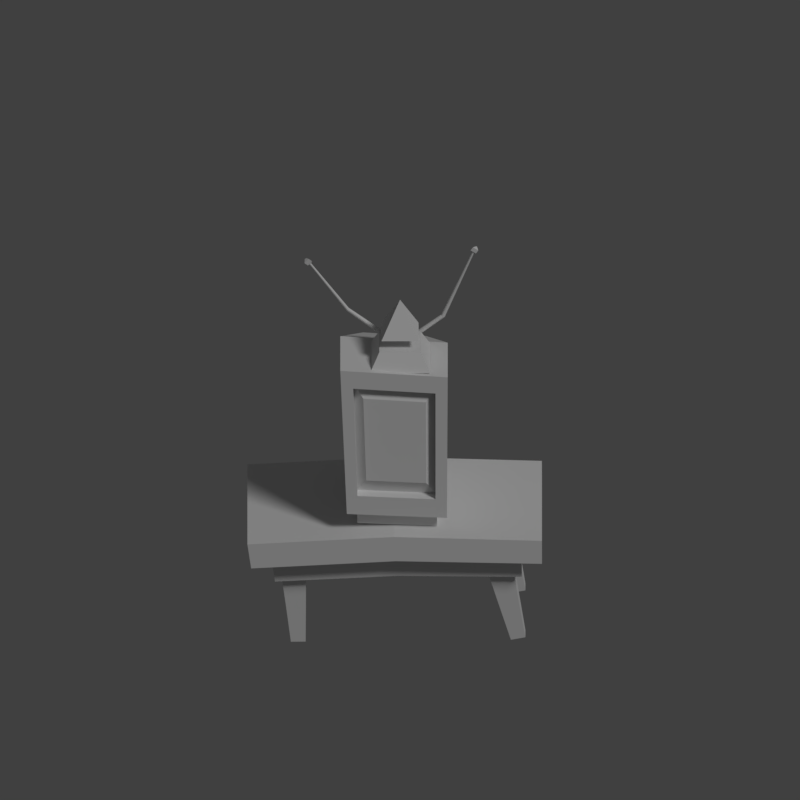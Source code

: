 # Source: tv.blend  (saved by Blender 2.79.0; exported with 4.5.12 LTS)
import bpy
from mathutils import Matrix  # noqa: F401  (used for matrix-valued properties, if any)

bpy.ops.wm.read_factory_settings(use_empty=True)
scene = bpy.context.scene
scene.name = 'Scene'

# ---- collections
col_collection_1 = bpy.data.collections.new('Collection 1'); scene.collection.children.link(col_collection_1)
col_collection_2 = bpy.data.collections.new('Collection 2'); scene.collection.children.link(col_collection_2)
col_collection_2.hide_render = True
col_collection_2.hide_viewport = True
col_collection_3 = bpy.data.collections.new('Collection 3'); scene.collection.children.link(col_collection_3)
col_collection_4 = bpy.data.collections.new('Collection 4'); scene.collection.children.link(col_collection_4)

# ---- materials (node trees are filled in below, after node groups)
mat_material_001 = bpy.data.materials.new('Material.001')
mat_material_001.alpha_threshold = 0.0
mat_material_001.use_transparent_shadow = False
mat_material_001.roughness = 0.5
mat_material_001.line_color = (0.0, 0.0, 0.0, 1.0)
mat_material_004 = bpy.data.materials.new('Material.004')
mat_material_004.alpha_threshold = 0.0
mat_material_004.use_transparent_shadow = False
mat_material_004.diffuse_color = (0.0, 0.0, 0.0, 1.0)
mat_material_004.roughness = 0.5
mat_material = bpy.data.materials.new('Material')
mat_material.alpha_threshold = 0.0
mat_material.use_transparent_shadow = False
mat_material.roughness = 0.5
mat_material_002 = bpy.data.materials.new('Material.002')
mat_material_002.alpha_threshold = 0.0
mat_material_002.use_transparent_shadow = False
mat_material_002.diffuse_color = (0.8, 0.002543, 0.0, 1.0)
mat_material_002.roughness = 0.5

# ---- material node trees

# ---- world
world_world = bpy.data.worlds.new('World'); scene.world = world_world
world_world.color = (0.05088, 0.05088, 0.05088)
world_world.use_sun_shadow = False
world_world.sun_shadow_jitter_overblur = 0.0
world_world.cycles.sampling_method = 'MANUAL'

# ---- cameras
cam_camera = bpy.data.cameras.new('Camera')
cam_camera.type = 'ORTHO'
cam_camera.clip_end = 100.0
cam_camera.lens = 35.0
cam_camera.sensor_width = 32.0
cam_camera.sensor_height = 18.0
cam_camera.ortho_scale = 3.0
cam_camera.dof.focus_distance = 0.0
cam_camera.dof.aperture_fstop = 128.0

# ---- lights
light_lamp = bpy.data.lights.new('Lamp', 'SUN')
light_lamp.transmission_factor = 0.0
light_lamp.cutoff_distance = 30.0
light_lamp.angle = 0.1993
light_lamp.energy = 1.0
light_lamp.shadow_buffer_clip_start = 1.001
light_lamp.shadow_soft_size = 0.1
light_lamp.shadow_cascade_max_distance = 1000.0

# ---- meshes
me_cube_006 = bpy.data.meshes.new('Cube.006')
me_cube_006.from_pydata([(0.01957, -0.02666, -0.3121), (0.04765, -0.04444, -0.003532), (0.01957, 0.02666, -0.3121), (0.04765, 0.04444, -0.003532), (-0.03589, -0.02666, -0.3098), (-0.04765, -0.04444, 0.003532), (-0.03589, 0.02666, -0.3098), (-0.04765, 0.04444, 0.003532), (0.03317, -0.03555, -0.1577), (0.03317, 0.03555, -0.1577), (-0.04185, 0.03555, -0.1534), (-0.04185, -0.03555, -0.1534)], [], [(8, 9, 3, 1), (9, 10, 7, 3), (10, 11, 5, 7), (11, 8, 1, 5), (2, 0, 4, 6), (7, 5, 1, 3), (4, 0, 8, 11), (6, 4, 11, 10), (2, 6, 10, 9), (0, 2, 9, 8)])
me_cube_006.use_remesh_preserve_volume = False
me_cube_006.use_remesh_preserve_attributes = False
me_cube_006.use_mirror_vertex_groups = False
me_cube_006.update()
me_cube_005 = bpy.data.meshes.new('Cube.005')
me_cube_005.from_pydata([(0.01957, -0.02666, -0.3121), (0.04765, -0.04444, -0.003532), (0.01957, 0.02666, -0.3121), (0.04765, 0.04444, -0.003532), (-0.03589, -0.02666, -0.3098), (-0.04765, -0.04444, 0.003532), (-0.03589, 0.02666, -0.3098), (-0.04765, 0.04444, 0.003532), (0.03317, -0.03555, -0.1577), (0.03317, 0.03555, -0.1577), (-0.04185, 0.03555, -0.1534), (-0.04185, -0.03555, -0.1534)], [], [(8, 9, 3, 1), (9, 10, 7, 3), (10, 11, 5, 7), (11, 8, 1, 5), (2, 0, 4, 6), (7, 5, 1, 3), (4, 0, 8, 11), (6, 4, 11, 10), (2, 6, 10, 9), (0, 2, 9, 8)])
me_cube_005.use_remesh_preserve_volume = False
me_cube_005.use_remesh_preserve_attributes = False
me_cube_005.use_mirror_vertex_groups = False
me_cube_005.update()
me_cube_004 = bpy.data.meshes.new('Cube.004')
me_cube_004.from_pydata([(-0.009068, -0.02666, -0.3219), (-0.04756, -0.04444, -0.0009123), (-0.009068, 0.02666, -0.3219), (-0.04756, 0.04444, -0.0009124), (0.04633, -0.02666, -0.3213), (0.04756, -0.04444, 0.0009122), (0.04633, 0.02666, -0.3213), (0.04756, 0.04444, 0.0009123), (-0.02753, -0.03555, -0.1618), (-0.02753, 0.03555, -0.1618), (0.04737, 0.03555, -0.1607), (0.04737, -0.03555, -0.1607)], [], [(8, 1, 3, 9), (9, 3, 7, 10), (10, 7, 5, 11), (11, 5, 1, 8), (2, 6, 4, 0), (7, 3, 1, 5), (4, 11, 8, 0), (6, 10, 11, 4), (2, 9, 10, 6), (0, 8, 9, 2)])
me_cube_004.use_remesh_preserve_volume = False
me_cube_004.use_remesh_preserve_attributes = False
me_cube_004.use_mirror_vertex_groups = False
me_cube_004.update()
me_cube_003 = bpy.data.meshes.new('Cube.003')
me_cube_003.from_pydata([(-0.009068, -0.02666, -0.3219), (-0.04756, -0.04444, -0.0009124), (-0.009069, 0.02666, -0.3219), (-0.04756, 0.04444, -0.0009123), (0.04633, -0.02666, -0.3213), (0.04756, -0.04444, 0.0009124), (0.04633, 0.02666, -0.3213), (0.04756, 0.04444, 0.0009124), (-0.02753, -0.03555, -0.1618), (-0.02753, 0.03555, -0.1618), (0.04737, 0.03555, -0.1607), (0.04737, -0.03555, -0.1607)], [], [(8, 1, 3, 9), (9, 3, 7, 10), (10, 7, 5, 11), (11, 5, 1, 8), (2, 6, 4, 0), (7, 3, 1, 5), (4, 11, 8, 0), (6, 10, 11, 4), (2, 9, 10, 6), (0, 8, 9, 2)])
me_cube_003.use_remesh_preserve_volume = False
me_cube_003.use_remesh_preserve_attributes = False
me_cube_003.use_mirror_vertex_groups = False
me_cube_003.update()
me_cube_045 = bpy.data.meshes.new('Cube.045')
me_cube_045.from_pydata([(-0.8068, -0.8068, -0.8243), (-0.7749, -1.0, 0.7749), (-0.483, 0.8068, -0.8243), (-0.5987, 1.0, 0.613), (0.8068, -0.8068, -0.8243), (0.7749, -1.0, 0.7749), (0.483, 0.8068, -0.8243), (0.5987, 1.0, 0.613), (-0.7749, -1.0, -0.5712), (-0.5987, 1.0, -0.7963), (0.5987, 1.0, -0.7963), (0.7749, -1.0, -0.5712), (-0.483, 0.8068, -0.9908), (-0.8068, -0.8068, -0.9908), (0.483, 0.8068, -0.9908), (0.8068, -0.8068, -0.9908), (-1.0, -1.0, -0.7963), (-1.0, -1.0, 1.0), (1.0, -1.0, 1.0), (1.0, -1.0, -0.7963), (-0.5946, -0.9184, -0.411), (-0.5946, -0.9184, 0.6147), (0.5946, -0.9184, 0.6147), (0.5946, -0.9184, -0.411), (-0.7749, -0.8185, -0.5712), (-0.7749, -0.8185, 0.7749), (0.7749, -0.8185, 0.7749), (0.7749, -0.8185, -0.5712), (-0.8068, 0.0, -0.8243), (-1.0, 0.0, 1.0), (0.8068, 0.0, -0.8243), (1.0, 0.0, 1.0), (1.0, 0.0, -0.7963), (-1.0, 0.0, -0.7963), (-0.8068, 0.0, -0.9908), (0.8068, 0.0, -0.9908)], [], [(33, 29, 3, 9), (9, 3, 7, 10), (32, 31, 18, 19), (1, 8, 24, 25), (4, 0, 13, 15), (31, 29, 17, 18), (4, 19, 16, 0), (30, 32, 19, 4), (2, 9, 10, 6), (28, 33, 9, 2), (34, 35, 15, 13), (2, 6, 14, 12), (28, 2, 12, 34), (30, 4, 15, 35), (8, 1, 17, 16), (1, 5, 18, 17), (5, 11, 19, 18), (11, 8, 16, 19), (23, 22, 21, 20), (8, 11, 27, 24), (5, 1, 25, 26), (11, 5, 26, 27), (20, 21, 25, 24), (21, 22, 26, 25), (22, 23, 27, 26), (23, 20, 24, 27), (6, 30, 35, 14), (0, 28, 34, 13), (12, 14, 35, 34), (0, 16, 33, 28), (6, 10, 32, 30), (7, 3, 29, 31), (10, 7, 31, 32), (16, 17, 29, 33)])
me_cube_045.use_remesh_preserve_volume = False
me_cube_045.use_remesh_preserve_attributes = False
me_cube_045.use_mirror_vertex_groups = False
me_cube_045.update()
me_cube_044 = bpy.data.meshes.new('Cube.044')
me_cube_044.from_pydata([(-0.4665, -0.2283, 0.01279), (-0.5516, -0.3, 0.1155), (-0.4665, 0.2283, 0.01279), (-0.5516, 0.3, 0.1155), (-0.5429, 0.3, 0.01097), (-0.5429, -0.3, 0.01097), (-0.4589, 0.2283, -0.09182), (-0.4589, -0.2283, -0.09182), (0.4702, -0.2283, -0.01933), (0.5516, -0.3, 0.07385), (0.4702, 0.2283, -0.01933), (0.5516, 0.3, 0.07385), (0.001545, 0.3, 0.01434), (-0.000482, 0.3, 0.1193), (0.001545, -0.3, 0.01434), (-0.0004821, -0.3, 0.1193), (0.5469, 0.3, -0.02527), (0.5469, -0.3, -0.02527), (0.001545, 0.2283, 0.01434), (0.001545, -0.2283, 0.01434), (0.003506, 0.2283, -0.09049), (0.003506, -0.2283, -0.09049), (0.4664, 0.2283, -0.1193), (0.4664, -0.2283, -0.1193)], [], [(5, 1, 3, 4), (14, 15, 1, 5), (13, 3, 1, 15), (2, 18, 20, 6), (4, 3, 13, 12), (2, 0, 5, 4), (18, 2, 4, 12), (0, 19, 14, 5), (6, 20, 21, 7), (19, 0, 7, 21), (0, 2, 6, 7), (17, 16, 11, 9), (14, 17, 9, 15), (13, 15, 9, 11), (10, 22, 20, 18), (16, 12, 13, 11), (10, 16, 17, 8), (18, 12, 16, 10), (8, 17, 14, 19), (22, 23, 21, 20), (18, 20, 21, 19), (19, 21, 23, 8), (8, 23, 22, 10)])
me_cube_044.use_remesh_preserve_volume = False
me_cube_044.use_remesh_preserve_attributes = False
me_cube_044.use_mirror_vertex_groups = False
me_cube_044.update()
me_cube_001 = bpy.data.meshes.new('Cube.001')
me_cube_001.from_pydata([(1.0, 0.0, -0.1), (-1.0, 2.384e-07, -0.1), (-1.0, 1.788e-07, 0.1), (2.384e-07, 1.0, 0.1), (0.0, 0.0, 0.1), (0.0, 0.0, -0.1), (1.788e-07, 1.0, -0.1), (1.0, -4.768e-07, 0.1), (0.904, 1.0, -0.1), (1.0, 0.904, -0.1), (1.0, -0.904, -0.1), (0.904, -1.0, -0.1), (0.9321, -0.9321, -0.1), (-0.904, -1.0, -0.1), (-1.0, -0.904, -0.1), (-0.9321, -0.9321, -0.1), (-1.0, 0.904, -0.1), (-0.904, 1.0, -0.1), (1.0, 0.904, 0.1), (0.904, 1.0, 0.1), (0.904, -1.0, 0.1), (1.0, -0.904, 0.1), (0.9321, -0.9321, 0.1), (-1.0, -0.904, 0.1), (-0.904, -1.0, 0.1), (-0.9321, -0.9321, 0.1), (-0.904, 1.0, 0.1), (-1.0, 0.904, 0.1), (-0.9837, -0.9775, -0.1), (-0.9837, -0.9775, 0.1), (-0.5, 0.5, -0.1), (-0.5, 0.5, 0.1), (-0.9837, 0.9836, -0.1), (-0.9837, 0.9836, 0.1), (0.5, 0.5, -0.1), (0.5, 0.5, 0.1), (0.9774, 0.9836, -0.1), (0.9774, 0.9836, 0.1), (0.966, -0.918, 0.1), (0.9774, -0.9775, -0.1), (0.9774, -0.9775, 0.1), (0.9744, -0.9497, 0.1)], [], [(9, 18, 7, 0), (7, 35, 3, 4, 22, 41, 38, 21), (0, 7, 21, 10), (1, 30, 6, 5, 15, 14), (36, 9, 0, 34), (37, 19, 3, 35), (13, 15, 5, 12, 11), (1, 2, 27, 16), (11, 20, 24, 13), (31, 3, 26, 33), (30, 1, 16, 32), (6, 34, 0, 10, 12, 5), (3, 31, 2, 23, 25, 4), (14, 23, 2, 1), (20, 22, 4, 25, 24), (3, 6, 17, 26), (10, 39, 11, 12), (13, 28, 14, 15), (40, 21, 38, 41), (23, 29, 24, 25), (36, 37, 18, 9), (39, 40, 20, 11), (28, 29, 23, 14), (32, 33, 26, 17), (19, 8, 6, 3), (13, 24, 29, 28), (16, 27, 33, 32), (6, 30, 32, 17), (2, 31, 33, 27), (8, 19, 37, 36), (18, 37, 35, 7), (8, 36, 34, 6), (10, 21, 40, 39), (20, 40, 41, 22)])
me_cube_001.polygons.foreach_set('material_index', [0, 1, 1, 1, 0, 0, 0, 0, 0, 0, 0, 1, 1, 1, 0, 0, 1, 0, 0, 1, 0, 1, 0, 0, 0, 0, 0, 0, 0, 0, 0, 0, 1, 0])
me_cube_001.materials.append(mat_material_001)
me_cube_001.materials.append(mat_material_004)
me_cube_001.use_remesh_preserve_volume = False
me_cube_001.use_remesh_preserve_attributes = False
me_cube_001.use_mirror_vertex_groups = False
me_cube_001.update()
me_cube = bpy.data.meshes.new('Cube')
me_cube.from_pydata([(1.0, 0.0, -0.1), (-1.0, 2.384e-07, -0.1), (-1.0, 1.788e-07, 0.1), (2.384e-07, 1.0, 0.1), (0.0, 0.0, 0.1), (0.0, 0.0, -0.1), (1.788e-07, 1.0, -0.1), (1.0, -4.768e-07, 0.1), (0.904, 1.0, -0.1), (1.0, 0.904, -0.1), (1.0, -0.904, -0.1), (0.904, -1.0, -0.1), (0.9321, -0.9321, -0.1), (-0.904, -1.0, -0.1), (-1.0, -0.904, -0.1), (-0.9321, -0.9321, -0.1), (-1.0, 0.904, -0.1), (-0.904, 1.0, -0.1), (1.0, 0.904, 0.1), (0.904, 1.0, 0.1), (0.904, -1.0, 0.1), (1.0, -0.904, 0.1), (0.9321, -0.9321, 0.1), (-1.0, -0.904, 0.1), (-0.904, -1.0, 0.1), (-0.9321, -0.9321, 0.1), (-0.904, 1.0, 0.1), (-1.0, 0.904, 0.1), (-0.9837, -0.9775, -0.1), (-0.9837, -0.9775, 0.1), (-0.5, 0.5, -0.1), (-0.5, 0.5, 0.1), (-0.9837, 0.9836, -0.1), (-0.9837, 0.9836, 0.1), (0.5, 0.5, -0.1), (0.5, 0.5, 0.1), (0.9774, 0.9836, -0.1), (0.9774, 0.9836, 0.1), (0.966, -0.918, 0.1), (0.9774, -0.9775, -0.1), (0.9774, -0.9775, 0.1), (0.9744, -0.9497, 0.1)], [], [(9, 18, 7, 0), (7, 35, 3, 4, 22, 41, 38, 21), (0, 7, 21, 10), (1, 30, 6, 5, 15, 14), (36, 9, 0, 34), (37, 19, 3, 35), (13, 15, 5, 12, 11), (1, 2, 27, 16), (11, 20, 24, 13), (31, 3, 26, 33), (30, 1, 16, 32), (6, 34, 0, 10, 12, 5), (3, 31, 2, 23, 25, 4), (14, 23, 2, 1), (20, 22, 4, 25, 24), (3, 6, 17, 26), (10, 39, 11, 12), (13, 28, 14, 15), (40, 21, 38, 41), (23, 29, 24, 25), (36, 37, 18, 9), (39, 40, 20, 11), (28, 29, 23, 14), (32, 33, 26, 17), (19, 8, 6, 3), (13, 24, 29, 28), (16, 27, 33, 32), (6, 30, 32, 17), (2, 31, 33, 27), (8, 19, 37, 36), (18, 37, 35, 7), (8, 36, 34, 6), (10, 21, 40, 39), (20, 40, 41, 22)])
me_cube.polygons.foreach_set('material_index', [0, 1, 1, 1, 0, 0, 0, 0, 0, 0, 0, 1, 1, 1, 0, 0, 1, 0, 0, 1, 0, 1, 0, 0, 0, 0, 0, 0, 0, 0, 0, 0, 1, 0])
me_cube.materials.append(mat_material_001)
me_cube.materials.append(mat_material_004)
me_cube.use_remesh_preserve_volume = False
me_cube.use_remesh_preserve_attributes = False
me_cube.use_mirror_vertex_groups = False
me_cube.update()
me_cube_002 = bpy.data.meshes.new('Cube.002')
me_cube_002.from_pydata([(-1.0, -1.0, 0.0), (-1.0, 1.0, 0.0), (1.0, -1.0, 0.0), (1.0, 1.0, 0.0), (0.6867, -0.6867, 0.6266), (-0.6867, 0.6867, 0.6266), (0.6867, 0.6867, 0.6266), (-0.6867, -0.6867, 0.6266)], [], [(4, 6, 5, 7), (1, 3, 2, 0), (2, 4, 7, 0), (3, 6, 4, 2), (1, 5, 6, 3), (0, 7, 5, 1)])
me_cube_002.materials.append(mat_material)
me_cube_002.materials.append(mat_material_002)
me_cube_002.use_remesh_preserve_volume = False
me_cube_002.use_remesh_preserve_attributes = False
me_cube_002.use_mirror_vertex_groups = False
me_cube_002.update()
me_cylinder_001 = bpy.data.meshes.new('Cylinder.001')
me_cylinder_001.from_pydata([(-2.328e-10, 0.01, 2.384e-07), (0.07137, 0.004, 0.4966), (0.005878, 0.00809, 2.384e-07), (0.07372, 0.003236, 0.4966), (0.009511, 0.00309, 2.384e-07), (0.07517, 0.001236, 0.4966), (0.009511, -0.00309, 2.384e-07), (0.07517, -0.001236, 0.4966), (0.005878, -0.00809, 2.384e-07), (0.07372, -0.003236, 0.4966), (-1.107e-09, -0.01, 2.384e-07), (0.07137, -0.004, 0.4966), (-0.005878, -0.00809, 2.384e-07), (0.06902, -0.003236, 0.4966), (-0.009511, -0.00309, 2.384e-07), (0.06757, -0.001236, 0.4966), (-0.009511, 0.00309, 2.384e-07), (0.06757, 0.001236, 0.4966), (-0.005878, 0.00809, 2.384e-07), (0.06902, 0.003236, 0.4966), (0.07137, 0.014, 0.4875), (0.07137, -1.179e-09, 0.4794), (0.0835, -0.007001, 0.5037), (0.0835, -0.007001, 0.4875), (0.07137, -1.886e-09, 0.5118), (0.05924, -0.007001, 0.5037), (0.05924, -0.007001, 0.4875), (0.07137, 0.014, 0.5037), (-2.189e-10, 0.007, 0.25), (0.004114, 0.005663, 0.25), (0.006657, 0.002163, 0.25), (0.006657, -0.002163, 0.25), (0.004114, -0.005663, 0.25), (-8.308e-10, -0.007, 0.25), (-0.004115, -0.005663, 0.25), (-0.006657, -0.002163, 0.25), (-0.006657, 0.002163, 0.25), (-0.004114, 0.005663, 0.25)], [], [(28, 1, 3, 29), (29, 3, 5, 30), (30, 5, 7, 31), (31, 7, 9, 32), (32, 9, 11, 33), (33, 11, 13, 34), (34, 13, 15, 35), (35, 15, 17, 36), (3, 1, 19, 17, 15, 13, 11, 9, 7, 5), (36, 17, 19, 37), (37, 19, 1, 28), (0, 2, 4, 6, 8, 10, 12, 14, 16, 18), (21, 20, 23), (20, 27, 22, 23), (27, 24, 22), (21, 23, 26), (23, 22, 25, 26), (22, 24, 25), (21, 26, 20), (26, 25, 27, 20), (25, 24, 27), (18, 37, 28, 0), (16, 36, 37, 18), (14, 35, 36, 16), (12, 34, 35, 14), (10, 33, 34, 12), (8, 32, 33, 10), (6, 31, 32, 8), (4, 30, 31, 6), (2, 29, 30, 4), (0, 28, 29, 2)])
me_cylinder_001.use_remesh_preserve_volume = False
me_cylinder_001.use_remesh_preserve_attributes = False
me_cylinder_001.use_mirror_vertex_groups = False
me_cylinder_001.update()
me_cylinder = bpy.data.meshes.new('Cylinder')
me_cylinder.from_pydata([(-2.328e-10, 0.01, 2.384e-07), (-2.049e-10, 0.004, 0.5), (0.005878, 0.00809, 2.384e-07), (0.002351, 0.003236, 0.5), (0.009511, 0.00309, 2.384e-07), (0.003804, 0.001236, 0.5), (0.009511, -0.00309, 2.384e-07), (0.003804, -0.001236, 0.5), (0.005878, -0.00809, 2.384e-07), (0.002351, -0.003236, 0.5), (-1.107e-09, -0.01, 2.384e-07), (-5.546e-10, -0.004, 0.5), (-0.005878, -0.00809, 2.384e-07), (-0.002351, -0.003236, 0.5), (-0.009511, -0.00309, 2.384e-07), (-0.003804, -0.001236, 0.5), (-0.009511, 0.00309, 2.384e-07), (-0.003804, 0.001236, 0.5), (-0.005878, 0.00809, 2.384e-07), (-0.002351, 0.003236, 0.5), (-5.294e-11, 0.014, 0.491), (-5.294e-11, -1.726e-09, 0.4829), (0.01213, -0.007001, 0.5071), (0.01213, -0.007001, 0.491), (-1.277e-09, -2.433e-09, 0.5152), (-0.01213, -0.007001, 0.5071), (-0.01213, -0.007001, 0.491), (2.677e-09, 0.014, 0.5071), (0.06263, 0.00824, 0.1961), (0.06747, 0.006666, 0.1961), (0.07047, 0.002546, 0.1961), (0.07047, -0.002546, 0.1961), (0.06747, -0.006666, 0.1961), (0.06263, -0.00824, 0.1961), (0.05779, -0.006666, 0.1961), (0.05479, -0.002546, 0.1961), (0.05479, 0.002546, 0.1961), (0.05779, 0.006666, 0.1961)], [], [(28, 1, 3, 29), (29, 3, 5, 30), (30, 5, 7, 31), (31, 7, 9, 32), (32, 9, 11, 33), (33, 11, 13, 34), (34, 13, 15, 35), (35, 15, 17, 36), (3, 1, 19, 17, 15, 13, 11, 9, 7, 5), (36, 17, 19, 37), (37, 19, 1, 28), (0, 2, 4, 6, 8, 10, 12, 14, 16, 18), (21, 20, 23), (20, 27, 22, 23), (27, 24, 22), (21, 23, 26), (23, 22, 25, 26), (22, 24, 25), (21, 26, 20), (26, 25, 27, 20), (25, 24, 27), (18, 37, 28, 0), (16, 36, 37, 18), (14, 35, 36, 16), (12, 34, 35, 14), (10, 33, 34, 12), (8, 32, 33, 10), (6, 31, 32, 8), (4, 30, 31, 6), (2, 29, 30, 4), (0, 28, 29, 2)])
me_cylinder.use_remesh_preserve_volume = False
me_cylinder.use_remesh_preserve_attributes = False
me_cylinder.use_mirror_vertex_groups = False
me_cylinder.update()
me_cube_007 = bpy.data.meshes.new('Cube.007')
me_cube_007.from_pydata([(0.0, 0.0, 2.0), (0.6158, 0.6158, 0.7685), (-0.6158, 0.6158, 0.7685), (-0.6158, -0.6158, 0.7685), (0.6158, -0.6158, 0.7685)], [], [(4, 3, 2, 1), (3, 4, 0), (2, 3, 0), (1, 2, 0), (4, 1, 0)])
me_cube_007.materials.append(mat_material)
me_cube_007.materials.append(mat_material_002)
me_cube_007.use_remesh_preserve_volume = False
me_cube_007.use_remesh_preserve_attributes = False
me_cube_007.use_mirror_vertex_groups = False
me_cube_007.update()
lat_lattice = bpy.data.lattices.new('Lattice')
lat_lattice.points_u = 3
lat_lattice.points.foreach_set('co_deform', [-0.5, -0.5, -0.5, 0.0, -0.5, -0.5, 0.5, -0.5, -0.5, -0.5, 0.5, -0.5, 0.0, 0.5, -0.5, 0.5, 0.5, -0.5, -0.664, -0.5, 0.5509, -0.02951, -0.5, 0.599, 0.6049, -0.5, 0.4548, -0.664, 0.5, 0.5509, -0.02951, 0.5, 0.599, 0.6049, 0.5, 0.4548])

# ---- objects
ob_lattice = bpy.data.objects.new('Lattice', lat_lattice)
ob_cube_011 = bpy.data.objects.new('Cube.011', me_cube_006)
ob_cube_010 = bpy.data.objects.new('Cube.010', me_cube_005)
ob_cube_009 = bpy.data.objects.new('Cube.009', me_cube_004)
ob_cube_007 = bpy.data.objects.new('Cube.007', me_cube_003)
ob_cube_001 = bpy.data.objects.new('Cube.001', me_cube_045)
ob_cube = bpy.data.objects.new('Cube', me_cube_044)
ob_lamp = bpy.data.objects.new('Lamp', light_lamp)
ob_camera = bpy.data.objects.new('Camera', cam_camera)
ob_cube_003 = bpy.data.objects.new('Cube.003', me_cube_001)
ob_cube_008 = bpy.data.objects.new('Cube.008', me_cube)
ob_cube_006 = bpy.data.objects.new('Cube.006', me_cube)
ob_cube_005 = bpy.data.objects.new('Cube.005', me_cube)
ob_cube_002 = bpy.data.objects.new('Cube.002', me_cube)
ob_cube_004 = bpy.data.objects.new('Cube.004', me_cube_002)
ob_cylinder_001 = bpy.data.objects.new('Cylinder.001', me_cylinder_001)
ob_cylinder = bpy.data.objects.new('Cylinder', me_cylinder)
ob_cube_012 = bpy.data.objects.new('Cube.012', me_cube_007)

# ---- transforms, parenting, visibility, modifiers, constraints
ob_lattice.location = (0.00993, 0.001806, 0.5967)
ob_lattice.scale = (1.109, 1.0, 1.286)
ob_lattice.lineart.crease_threshold = 0.0
ob_cube_011.parent = ob_lattice
ob_cube_011.matrix_parent_inverse = Matrix(((0.902, 0.0, 0.0, -0.008957), (0.0, 1.0, 0.0, -0.001806), (0.0, 0.0, 0.7777, -0.4641), (0.0, 0.0, 0.0, 1.0)))
ob_cube_011.location = (0.3766, 0.1559, 0.3579)
ob_cube_011.rotation_euler = (0.0, -0.2413, 0.0)
ob_cube_011.lineart.crease_threshold = 0.0
ob_cube_010.parent = ob_lattice
ob_cube_010.matrix_parent_inverse = Matrix(((0.902, 0.0, 0.0, -0.008957), (0.0, 1.0, 0.0, -0.001806), (0.0, 0.0, 0.7777, -0.4641), (0.0, 0.0, 0.0, 1.0)))
ob_cube_010.location = (0.3766, -0.1538, 0.3338)
ob_cube_010.rotation_euler = (0.0, -0.2413, 0.0)
ob_cube_010.lineart.crease_threshold = 0.0
ob_cube_009.parent = ob_lattice
ob_cube_009.matrix_parent_inverse = Matrix(((0.902, 0.0, 0.0, -0.008957), (0.0, 1.0, 0.0, -0.001806), (0.0, 0.0, 0.7777, -0.4641), (0.0, 0.0, 0.0, 1.0)))
ob_cube_009.location = (-0.4, 0.1559, 0.3379)
ob_cube_009.lineart.crease_threshold = 0.0
ob_cube_007.parent = ob_lattice
ob_cube_007.matrix_parent_inverse = Matrix(((0.902, 0.0, 0.0, -0.008957), (0.0, 1.0, 0.0, -0.001806), (0.0, 0.0, 0.7777, -0.4641), (0.0, 0.0, 0.0, 1.0)))
ob_cube_007.location = (-0.4, -0.1538, 0.3379)
ob_cube_007.lineart.crease_threshold = 0.0
ob_cube_001.parent = ob_lattice
ob_cube_001.matrix_parent_inverse = Matrix(((0.902, 0.0, 0.0, -0.008957), (0.0, 1.0, 0.0, -0.001806), (0.0, 0.0, 0.7777, -0.4641), (0.0, 0.0, 0.0, 1.0)))
ob_cube_001.location = (0.0, 0.0, 0.8304)
ob_cube_001.scale = (0.3283, 0.2599, 0.3283)
ob_cube_001.lineart.crease_threshold = 0.0
_m = ob_cube_001.modifiers.new('Lattice', 'LATTICE')
_m.object = ob_lattice
ob_cube.parent = ob_lattice
ob_cube.matrix_parent_inverse = Matrix(((0.902, 0.0, 0.0, -0.008957), (0.0, 1.0, 0.0, -0.001806), (0.0, 0.0, 0.7777, -0.4641), (0.0, 0.0, 0.0, 1.0)))
ob_cube.location = (-0.01522, 0.0, 0.4193)
ob_cube.rotation_euler = (0.0, -0.05151, 0.0)
ob_cube.lineart.crease_threshold = 0.0
ob_lamp.location = (3.736, -2.536, 5.904)
ob_lamp.rotation_euler = (0.0, 0.7854, -0.7854)
ob_lamp.lock_rotations_4d = False
ob_lamp.empty_display_type = 'ARROWS'
ob_lamp.color = (0.0, 0.0, 0.0, 0.0)
ob_lamp.lineart.crease_threshold = 0.0
ob_camera.location = (0.0, -4.93, 3.806)
ob_camera.rotation_euler = (1.047, -0.0, 0.0)
ob_camera.lock_rotations_4d = False
ob_camera.empty_display_type = 'ARROWS'
ob_camera.color = (0.0, 0.0, 0.0, 0.0)
ob_camera.display_type = 'WIRE'
ob_camera.lineart.crease_threshold = 0.0
ob_cube_003.location = (0.0, 4.0, -0.05)
ob_cube_003.rotation_euler = (-0.0005119, -0.07655, -0.07899)
ob_cube_003.scale = (0.5, 0.5, 0.5)
ob_cube_003.lock_rotations_4d = False
ob_cube_003.empty_display_type = 'ARROWS'
ob_cube_003.lineart.crease_threshold = 0.0
ob_cube_008.location = (0.0, 2.6, -0.05)
ob_cube_008.rotation_euler = (0.0, 0.06981, 0.0)
ob_cube_008.scale = (0.5, 0.5, 0.5)
ob_cube_008.lock_rotations_4d = False
ob_cube_008.empty_display_type = 'ARROWS'
ob_cube_008.lineart.crease_threshold = 0.0
ob_cube_006.location = (0.77, 1.2, -0.05)
ob_cube_006.rotation_euler = (0.0, -0.0, 0.08727)
ob_cube_006.scale = (0.5, 0.5, 0.5)
ob_cube_006.lock_rotations_4d = False
ob_cube_006.empty_display_type = 'ARROWS'
ob_cube_006.lineart.crease_threshold = 0.0
ob_cube_005.location = (-0.9, 1.2, -0.05)
ob_cube_005.rotation_euler = (-0.08727, -0.0, 0.0)
ob_cube_005.scale = (0.5, 0.5, 0.5)
ob_cube_005.lock_rotations_4d = False
ob_cube_005.empty_display_type = 'ARROWS'
ob_cube_005.lineart.crease_threshold = 0.0
ob_cube_002.location = (0.0, 0.0, -0.05)
ob_cube_002.scale = (0.5, 0.5, 0.5)
ob_cube_002.lock_rotations_4d = False
ob_cube_002.empty_display_type = 'ARROWS'
ob_cube_002.lineart.crease_threshold = 0.0
ob_cube_004.parent = ob_cube_001
ob_cube_004.matrix_parent_inverse = Matrix(((3.046, 0.0, 0.0, -0.0), (0.0, 3.847, 0.0, -0.0), (0.0, 0.0, 3.046, -2.611), (0.0, 0.0, 0.0, 1.0)))
ob_cube_004.location = (0.0, -0.1334, 1.243)
ob_cube_004.rotation_euler = (0.0, -0.0, 12.57)
ob_cube_004.scale = (0.1134, 0.1134, 0.1134)
ob_cube_004.lineart.crease_threshold = 0.0
ob_cylinder_001.parent = ob_cube_004
ob_cylinder_001.matrix_parent_inverse = Matrix(((8.819, 0.0, 0.0, -0.0), (0.0, 8.819, -5.96e-08, 1.177), (0.0, 0.0, 8.819, -10.58), (0.0, 0.0, 0.0, 1.0)))
ob_cylinder_001.location = (2.328e-10, -0.03522, 1.2)
ob_cylinder_001.rotation_euler = (0.005266, -0.9002, -0.008019)
ob_cylinder_001.lineart.crease_threshold = 0.0
ob_cylinder.parent = ob_cube_004
ob_cylinder.matrix_parent_inverse = Matrix(((8.819, 0.0, 0.0, -0.0), (0.0, 8.819, -5.96e-08, 1.177), (0.0, 0.0, 8.819, -10.58), (0.0, 0.0, 0.0, 1.0)))
ob_cylinder.location = (2.328e-10, -0.03522, 1.2)
ob_cylinder.rotation_euler = (0.0002596, 0.5944, -0.000213)
ob_cylinder.lineart.crease_threshold = 0.0
ob_cube_012.location = (0.0, -0.1334, 1.243)
ob_cube_012.rotation_euler = (-6.269e-08, 0.0, 12.57)
ob_cube_012.scale = (0.1134, 0.1134, 0.1134)
ob_cube_012.lineart.crease_threshold = 0.0

# ---- collection membership
col_collection_1.objects.link(ob_lattice)
col_collection_1.objects.link(ob_cube_011)
col_collection_1.objects.link(ob_cube_010)
col_collection_1.objects.link(ob_cube_009)
col_collection_1.objects.link(ob_cube_007)
col_collection_1.objects.link(ob_cube_001)
col_collection_1.objects.link(ob_cube)
col_collection_1.objects.link(ob_lamp)
col_collection_1.objects.link(ob_camera)
col_collection_2.objects.link(ob_cube_003)
col_collection_2.objects.link(ob_cube_008)
col_collection_2.objects.link(ob_cube_006)
col_collection_2.objects.link(ob_cube_005)
col_collection_2.objects.link(ob_lamp)
col_collection_2.objects.link(ob_camera)
col_collection_2.objects.link(ob_cube_002)
col_collection_3.objects.link(ob_cube_004)
col_collection_3.objects.link(ob_cylinder_001)
col_collection_3.objects.link(ob_cylinder)
col_collection_3.objects.link(ob_lamp)
col_collection_3.objects.link(ob_camera)
col_collection_4.objects.link(ob_cube_012)
col_collection_4.objects.link(ob_lamp)

# ---- scene / render settings (as saved in the file)
scene.camera = ob_camera
scene.frame_start = 1; scene.frame_end = 18; scene.frame_set(22)
scene.render.engine = 'BLENDER_EEVEE_NEXT'
scene.render.resolution_x = 512
scene.render.resolution_y = 512
scene.render.dither_intensity = 0.0
scene.render.use_freestyle = True
scene.cycles.use_denoising = False
scene.cycles.samples = 128
scene.cycles.sampling_pattern = 'TABULATED_SOBOL'
scene.cycles.use_adaptive_sampling = False
scene.cycles.use_light_tree = False
scene.cycles.blur_glossy = 0.0
scene.cycles.sample_clamp_indirect = 0.0
scene.view_settings.view_transform = 'Standard'
bpy.context.view_layer.update()

